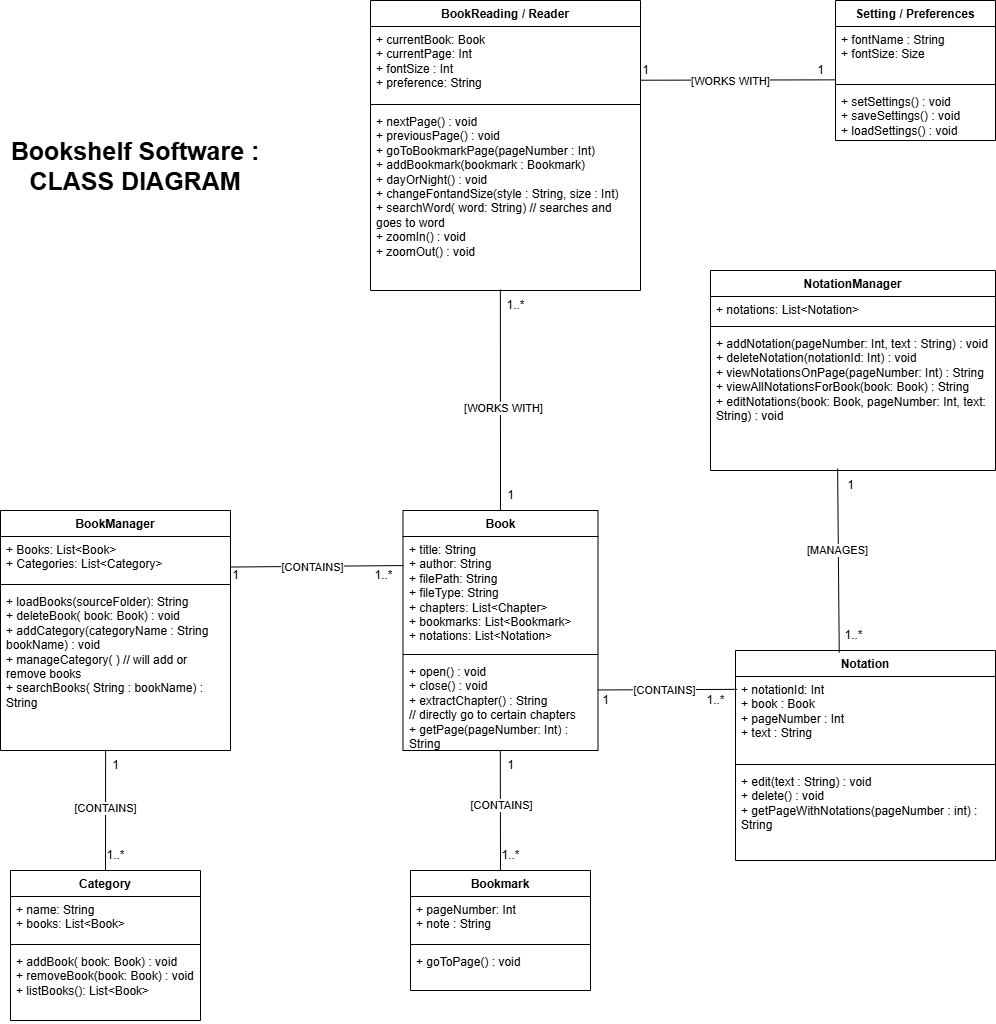

The diagram above was exported from draw.io. Its source (the exported page's mxGraphModel, read from the mxfile embedded in the PNG):
<mxGraphModel dx="2133" dy="2249" grid="1" gridSize="10" guides="1" tooltips="1" connect="1" arrows="1" fold="1" page="1" pageScale="1" pageWidth="850" pageHeight="1100" math="0" shadow="0">
  <root>
    <mxCell id="0" />
    <mxCell id="1" parent="0" />
    <mxCell id="AHsYhFhK6L58rhKJOInW-1" value="BookManager" style="swimlane;fontStyle=1;align=center;verticalAlign=top;childLayout=stackLayout;horizontal=1;startSize=26;horizontalStack=0;resizeParent=1;resizeParentMax=0;resizeLast=0;collapsible=1;marginBottom=0;whiteSpace=wrap;html=1;" parent="1" vertex="1">
      <mxGeometry x="260" y="360" width="230" height="240" as="geometry" />
    </mxCell>
    <mxCell id="AHsYhFhK6L58rhKJOInW-2" value="+ Books: List&amp;lt;Book&amp;gt;&lt;div&gt;+ Categories: List&amp;lt;Category&amp;gt;&lt;/div&gt;" style="text;strokeColor=none;fillColor=none;align=left;verticalAlign=top;spacingLeft=4;spacingRight=4;overflow=hidden;rotatable=0;points=[[0,0.5],[1,0.5]];portConstraint=eastwest;whiteSpace=wrap;html=1;" parent="AHsYhFhK6L58rhKJOInW-1" vertex="1">
      <mxGeometry y="26" width="230" height="44" as="geometry" />
    </mxCell>
    <mxCell id="AHsYhFhK6L58rhKJOInW-3" value="" style="line;strokeWidth=1;fillColor=none;align=left;verticalAlign=middle;spacingTop=-1;spacingLeft=3;spacingRight=3;rotatable=0;labelPosition=right;points=[];portConstraint=eastwest;strokeColor=inherit;" parent="AHsYhFhK6L58rhKJOInW-1" vertex="1">
      <mxGeometry y="70" width="230" height="8" as="geometry" />
    </mxCell>
    <mxCell id="AHsYhFhK6L58rhKJOInW-4" value="+ loadBooks(sourceFolder): String&lt;div&gt;+ deleteBook( book: Book) : void&lt;/div&gt;&lt;div&gt;+ addCategory(categoryName : String bookName) : void&amp;nbsp;&lt;/div&gt;&lt;div&gt;+ manageCategory( ) // will add or remove books&lt;/div&gt;&lt;div&gt;+ searchBooks( String : bookName) : String&lt;/div&gt;" style="text;strokeColor=none;fillColor=none;align=left;verticalAlign=top;spacingLeft=4;spacingRight=4;overflow=hidden;rotatable=0;points=[[0,0.5],[1,0.5]];portConstraint=eastwest;whiteSpace=wrap;html=1;" parent="AHsYhFhK6L58rhKJOInW-1" vertex="1">
      <mxGeometry y="78" width="230" height="162" as="geometry" />
    </mxCell>
    <mxCell id="AHsYhFhK6L58rhKJOInW-5" value="Book" style="swimlane;fontStyle=1;align=center;verticalAlign=top;childLayout=stackLayout;horizontal=1;startSize=26;horizontalStack=0;resizeParent=1;resizeParentMax=0;resizeLast=0;collapsible=1;marginBottom=0;whiteSpace=wrap;html=1;" parent="1" vertex="1">
      <mxGeometry x="662.5" y="360" width="195" height="240" as="geometry" />
    </mxCell>
    <mxCell id="AHsYhFhK6L58rhKJOInW-6" value="+ title: String&lt;div&gt;+ author: String&lt;/div&gt;&lt;div&gt;+ filePath: String&lt;/div&gt;&lt;div&gt;+ fileType: String&lt;/div&gt;&lt;div&gt;+ chapters: List&amp;lt;Chapter&amp;gt;&lt;/div&gt;&lt;div&gt;+ bookmarks: List&amp;lt;Bookmark&amp;gt;&lt;/div&gt;&lt;div&gt;+ notations: List&amp;lt;Notation&amp;gt;&lt;/div&gt;" style="text;strokeColor=none;fillColor=none;align=left;verticalAlign=top;spacingLeft=4;spacingRight=4;overflow=hidden;rotatable=0;points=[[0,0.5],[1,0.5]];portConstraint=eastwest;whiteSpace=wrap;html=1;" parent="AHsYhFhK6L58rhKJOInW-5" vertex="1">
      <mxGeometry y="26" width="195" height="114" as="geometry" />
    </mxCell>
    <mxCell id="AHsYhFhK6L58rhKJOInW-7" value="" style="line;strokeWidth=1;fillColor=none;align=left;verticalAlign=middle;spacingTop=-1;spacingLeft=3;spacingRight=3;rotatable=0;labelPosition=right;points=[];portConstraint=eastwest;strokeColor=inherit;" parent="AHsYhFhK6L58rhKJOInW-5" vertex="1">
      <mxGeometry y="140" width="195" height="8" as="geometry" />
    </mxCell>
    <mxCell id="AHsYhFhK6L58rhKJOInW-8" value="+ open() : void&amp;nbsp;&lt;div&gt;+ close() : void&amp;nbsp;&lt;/div&gt;&lt;div&gt;+ extractChapter() : String&lt;/div&gt;&lt;div&gt;// directly go to certain chapters&lt;/div&gt;&lt;div&gt;+ getPage(pageNumber: Int) : String&lt;/div&gt;&lt;div&gt;&lt;br&gt;&lt;/div&gt;" style="text;strokeColor=none;fillColor=none;align=left;verticalAlign=top;spacingLeft=4;spacingRight=4;overflow=hidden;rotatable=0;points=[[0,0.5],[1,0.5]];portConstraint=eastwest;whiteSpace=wrap;html=1;" parent="AHsYhFhK6L58rhKJOInW-5" vertex="1">
      <mxGeometry y="148" width="195" height="92" as="geometry" />
    </mxCell>
    <mxCell id="AHsYhFhK6L58rhKJOInW-9" value="Category" style="swimlane;fontStyle=1;align=center;verticalAlign=top;childLayout=stackLayout;horizontal=1;startSize=26;horizontalStack=0;resizeParent=1;resizeParentMax=0;resizeLast=0;collapsible=1;marginBottom=0;whiteSpace=wrap;html=1;" parent="1" vertex="1">
      <mxGeometry x="270" y="720" width="190" height="150" as="geometry" />
    </mxCell>
    <mxCell id="AHsYhFhK6L58rhKJOInW-10" value="+ name: String&lt;div&gt;+ books: List&amp;lt;Book&amp;gt;&lt;/div&gt;&lt;div&gt;&lt;br&gt;&lt;/div&gt;" style="text;strokeColor=none;fillColor=none;align=left;verticalAlign=top;spacingLeft=4;spacingRight=4;overflow=hidden;rotatable=0;points=[[0,0.5],[1,0.5]];portConstraint=eastwest;whiteSpace=wrap;html=1;" parent="AHsYhFhK6L58rhKJOInW-9" vertex="1">
      <mxGeometry y="26" width="190" height="44" as="geometry" />
    </mxCell>
    <mxCell id="AHsYhFhK6L58rhKJOInW-11" value="" style="line;strokeWidth=1;fillColor=none;align=left;verticalAlign=middle;spacingTop=-1;spacingLeft=3;spacingRight=3;rotatable=0;labelPosition=right;points=[];portConstraint=eastwest;strokeColor=inherit;" parent="AHsYhFhK6L58rhKJOInW-9" vertex="1">
      <mxGeometry y="70" width="190" height="8" as="geometry" />
    </mxCell>
    <mxCell id="AHsYhFhK6L58rhKJOInW-12" value="+ addBook( book: Book) : void&lt;div&gt;+ removeBook(book: Book) : void&lt;/div&gt;&lt;div&gt;+ listBooks(): List&amp;lt;Book&amp;gt;&lt;/div&gt;" style="text;strokeColor=none;fillColor=none;align=left;verticalAlign=top;spacingLeft=4;spacingRight=4;overflow=hidden;rotatable=0;points=[[0,0.5],[1,0.5]];portConstraint=eastwest;whiteSpace=wrap;html=1;" parent="AHsYhFhK6L58rhKJOInW-9" vertex="1">
      <mxGeometry y="78" width="190" height="72" as="geometry" />
    </mxCell>
    <mxCell id="AHsYhFhK6L58rhKJOInW-13" value="BookReading / Reader" style="swimlane;fontStyle=1;align=center;verticalAlign=top;childLayout=stackLayout;horizontal=1;startSize=26;horizontalStack=0;resizeParent=1;resizeParentMax=0;resizeLast=0;collapsible=1;marginBottom=0;whiteSpace=wrap;html=1;" parent="1" vertex="1">
      <mxGeometry x="630" y="-150" width="270" height="290" as="geometry" />
    </mxCell>
    <mxCell id="AHsYhFhK6L58rhKJOInW-14" value="+ currentBook: Book&lt;div&gt;+ currentPage: Int&lt;/div&gt;&lt;div&gt;+ fontSize : Int&lt;/div&gt;&lt;div&gt;+ preference: String&lt;/div&gt;" style="text;strokeColor=none;fillColor=none;align=left;verticalAlign=top;spacingLeft=4;spacingRight=4;overflow=hidden;rotatable=0;points=[[0,0.5],[1,0.5]];portConstraint=eastwest;whiteSpace=wrap;html=1;" parent="AHsYhFhK6L58rhKJOInW-13" vertex="1">
      <mxGeometry y="26" width="270" height="74" as="geometry" />
    </mxCell>
    <mxCell id="AHsYhFhK6L58rhKJOInW-15" value="" style="line;strokeWidth=1;fillColor=none;align=left;verticalAlign=middle;spacingTop=-1;spacingLeft=3;spacingRight=3;rotatable=0;labelPosition=right;points=[];portConstraint=eastwest;strokeColor=inherit;" parent="AHsYhFhK6L58rhKJOInW-13" vertex="1">
      <mxGeometry y="100" width="270" height="8" as="geometry" />
    </mxCell>
    <mxCell id="AHsYhFhK6L58rhKJOInW-16" value="+ nextPage() : void&lt;div&gt;+ previousPage() : void&lt;/div&gt;&lt;div&gt;+ goToBookmarkPage(pageNumber : Int)&lt;/div&gt;&lt;div&gt;+ addBookmark(bookmark : Bookmark)&lt;/div&gt;&lt;div&gt;+ dayOrNight() : void&amp;nbsp;&lt;/div&gt;&lt;div&gt;+ changeFontandSize(style : String, size : Int)&lt;/div&gt;&lt;div&gt;+ searchWord( word: String) // searches and goes to word&lt;/div&gt;&lt;div&gt;+ zoomIn() : void&lt;/div&gt;&lt;div&gt;+ zoomOut() : void&amp;nbsp;&lt;/div&gt;" style="text;strokeColor=none;fillColor=none;align=left;verticalAlign=top;spacingLeft=4;spacingRight=4;overflow=hidden;rotatable=0;points=[[0,0.5],[1,0.5]];portConstraint=eastwest;whiteSpace=wrap;html=1;" parent="AHsYhFhK6L58rhKJOInW-13" vertex="1">
      <mxGeometry y="108" width="270" height="182" as="geometry" />
    </mxCell>
    <mxCell id="AHsYhFhK6L58rhKJOInW-17" value="Bookmark" style="swimlane;fontStyle=1;align=center;verticalAlign=top;childLayout=stackLayout;horizontal=1;startSize=26;horizontalStack=0;resizeParent=1;resizeParentMax=0;resizeLast=0;collapsible=1;marginBottom=0;whiteSpace=wrap;html=1;" parent="1" vertex="1">
      <mxGeometry x="670" y="720" width="180" height="120" as="geometry" />
    </mxCell>
    <mxCell id="AHsYhFhK6L58rhKJOInW-18" value="+ pageNumber: Int&lt;div&gt;+ note : String&lt;/div&gt;" style="text;strokeColor=none;fillColor=none;align=left;verticalAlign=top;spacingLeft=4;spacingRight=4;overflow=hidden;rotatable=0;points=[[0,0.5],[1,0.5]];portConstraint=eastwest;whiteSpace=wrap;html=1;" parent="AHsYhFhK6L58rhKJOInW-17" vertex="1">
      <mxGeometry y="26" width="180" height="44" as="geometry" />
    </mxCell>
    <mxCell id="AHsYhFhK6L58rhKJOInW-19" value="" style="line;strokeWidth=1;fillColor=none;align=left;verticalAlign=middle;spacingTop=-1;spacingLeft=3;spacingRight=3;rotatable=0;labelPosition=right;points=[];portConstraint=eastwest;strokeColor=inherit;" parent="AHsYhFhK6L58rhKJOInW-17" vertex="1">
      <mxGeometry y="70" width="180" height="8" as="geometry" />
    </mxCell>
    <mxCell id="AHsYhFhK6L58rhKJOInW-20" value="+ goToPage() : void&amp;nbsp;" style="text;strokeColor=none;fillColor=none;align=left;verticalAlign=top;spacingLeft=4;spacingRight=4;overflow=hidden;rotatable=0;points=[[0,0.5],[1,0.5]];portConstraint=eastwest;whiteSpace=wrap;html=1;" parent="AHsYhFhK6L58rhKJOInW-17" vertex="1">
      <mxGeometry y="78" width="180" height="42" as="geometry" />
    </mxCell>
    <mxCell id="AHsYhFhK6L58rhKJOInW-21" value="NotationManager" style="swimlane;fontStyle=1;align=center;verticalAlign=top;childLayout=stackLayout;horizontal=1;startSize=26;horizontalStack=0;resizeParent=1;resizeParentMax=0;resizeLast=0;collapsible=1;marginBottom=0;whiteSpace=wrap;html=1;" parent="1" vertex="1">
      <mxGeometry x="970" y="120" width="285" height="200" as="geometry" />
    </mxCell>
    <mxCell id="AHsYhFhK6L58rhKJOInW-22" value="+ notations: List&amp;lt;Notation&amp;gt;" style="text;strokeColor=none;fillColor=none;align=left;verticalAlign=top;spacingLeft=4;spacingRight=4;overflow=hidden;rotatable=0;points=[[0,0.5],[1,0.5]];portConstraint=eastwest;whiteSpace=wrap;html=1;" parent="AHsYhFhK6L58rhKJOInW-21" vertex="1">
      <mxGeometry y="26" width="285" height="26" as="geometry" />
    </mxCell>
    <mxCell id="AHsYhFhK6L58rhKJOInW-23" value="" style="line;strokeWidth=1;fillColor=none;align=left;verticalAlign=middle;spacingTop=-1;spacingLeft=3;spacingRight=3;rotatable=0;labelPosition=right;points=[];portConstraint=eastwest;strokeColor=inherit;" parent="AHsYhFhK6L58rhKJOInW-21" vertex="1">
      <mxGeometry y="52" width="285" height="8" as="geometry" />
    </mxCell>
    <mxCell id="AHsYhFhK6L58rhKJOInW-24" value="+ addNotation(pageNumber: Int, text : String) : void&lt;div&gt;+ deleteNotation(notationId: Int) : void&lt;/div&gt;&lt;div&gt;+ viewNotationsOnPage(pageNumber: Int) : String&lt;/div&gt;&lt;div&gt;+ viewAllNotationsForBook(book: Book) : String&lt;/div&gt;&lt;div&gt;+ editNotations(book: Book, pageNumber: Int, text: String) : void&lt;/div&gt;" style="text;strokeColor=none;fillColor=none;align=left;verticalAlign=top;spacingLeft=4;spacingRight=4;overflow=hidden;rotatable=0;points=[[0,0.5],[1,0.5]];portConstraint=eastwest;whiteSpace=wrap;html=1;" parent="AHsYhFhK6L58rhKJOInW-21" vertex="1">
      <mxGeometry y="60" width="285" height="140" as="geometry" />
    </mxCell>
    <mxCell id="AHsYhFhK6L58rhKJOInW-25" value="Notation" style="swimlane;fontStyle=1;align=center;verticalAlign=top;childLayout=stackLayout;horizontal=1;startSize=26;horizontalStack=0;resizeParent=1;resizeParentMax=0;resizeLast=0;collapsible=1;marginBottom=0;whiteSpace=wrap;html=1;" parent="1" vertex="1">
      <mxGeometry x="995" y="500" width="260" height="210" as="geometry" />
    </mxCell>
    <mxCell id="AHsYhFhK6L58rhKJOInW-26" value="+ notationId: Int&lt;div&gt;+ book : Book&lt;/div&gt;&lt;div&gt;+ pageNumber : Int&lt;/div&gt;&lt;div&gt;+ text : String&lt;/div&gt;&lt;div&gt;&lt;br&gt;&lt;/div&gt;" style="text;strokeColor=none;fillColor=none;align=left;verticalAlign=top;spacingLeft=4;spacingRight=4;overflow=hidden;rotatable=0;points=[[0,0.5],[1,0.5]];portConstraint=eastwest;whiteSpace=wrap;html=1;" parent="AHsYhFhK6L58rhKJOInW-25" vertex="1">
      <mxGeometry y="26" width="260" height="84" as="geometry" />
    </mxCell>
    <mxCell id="AHsYhFhK6L58rhKJOInW-27" value="" style="line;strokeWidth=1;fillColor=none;align=left;verticalAlign=middle;spacingTop=-1;spacingLeft=3;spacingRight=3;rotatable=0;labelPosition=right;points=[];portConstraint=eastwest;strokeColor=inherit;" parent="AHsYhFhK6L58rhKJOInW-25" vertex="1">
      <mxGeometry y="110" width="260" height="8" as="geometry" />
    </mxCell>
    <mxCell id="AHsYhFhK6L58rhKJOInW-28" value="+ edit(text : String) : void&amp;nbsp;&lt;div&gt;+ delete() : void&amp;nbsp;&lt;/div&gt;&lt;div&gt;+ getPageWithNotations(pageNumber : int) : String&lt;/div&gt;" style="text;strokeColor=none;fillColor=none;align=left;verticalAlign=top;spacingLeft=4;spacingRight=4;overflow=hidden;rotatable=0;points=[[0,0.5],[1,0.5]];portConstraint=eastwest;whiteSpace=wrap;html=1;" parent="AHsYhFhK6L58rhKJOInW-25" vertex="1">
      <mxGeometry y="118" width="260" height="92" as="geometry" />
    </mxCell>
    <mxCell id="AHsYhFhK6L58rhKJOInW-29" value="Setting / Preferences" style="swimlane;fontStyle=1;align=center;verticalAlign=top;childLayout=stackLayout;horizontal=1;startSize=26;horizontalStack=0;resizeParent=1;resizeParentMax=0;resizeLast=0;collapsible=1;marginBottom=0;whiteSpace=wrap;html=1;" parent="1" vertex="1">
      <mxGeometry x="1095" y="-150" width="160" height="140" as="geometry" />
    </mxCell>
    <mxCell id="AHsYhFhK6L58rhKJOInW-30" value="&lt;div&gt;+ fontName : String&lt;/div&gt;&lt;div&gt;+ fontSize: Size&lt;/div&gt;" style="text;strokeColor=none;fillColor=none;align=left;verticalAlign=top;spacingLeft=4;spacingRight=4;overflow=hidden;rotatable=0;points=[[0,0.5],[1,0.5]];portConstraint=eastwest;whiteSpace=wrap;html=1;" parent="AHsYhFhK6L58rhKJOInW-29" vertex="1">
      <mxGeometry y="26" width="160" height="54" as="geometry" />
    </mxCell>
    <mxCell id="AHsYhFhK6L58rhKJOInW-31" value="" style="line;strokeWidth=1;fillColor=none;align=left;verticalAlign=middle;spacingTop=-1;spacingLeft=3;spacingRight=3;rotatable=0;labelPosition=right;points=[];portConstraint=eastwest;strokeColor=inherit;" parent="AHsYhFhK6L58rhKJOInW-29" vertex="1">
      <mxGeometry y="80" width="160" height="8" as="geometry" />
    </mxCell>
    <mxCell id="AHsYhFhK6L58rhKJOInW-32" value="+ setSettings() : void&amp;nbsp;&lt;div&gt;+ saveSettings() : void&lt;/div&gt;&lt;div&gt;+ loadSettings() : void&lt;/div&gt;" style="text;strokeColor=none;fillColor=none;align=left;verticalAlign=top;spacingLeft=4;spacingRight=4;overflow=hidden;rotatable=0;points=[[0,0.5],[1,0.5]];portConstraint=eastwest;whiteSpace=wrap;html=1;" parent="AHsYhFhK6L58rhKJOInW-29" vertex="1">
      <mxGeometry y="88" width="160" height="52" as="geometry" />
    </mxCell>
    <mxCell id="CsiDO3GO77NlZV7tnr3s-3" value="" style="endArrow=none;html=1;rounded=0;exitX=1.001;exitY=0.694;exitDx=0;exitDy=0;exitPerimeter=0;entryX=0.001;entryY=0.255;entryDx=0;entryDy=0;entryPerimeter=0;" parent="1" source="AHsYhFhK6L58rhKJOInW-2" target="AHsYhFhK6L58rhKJOInW-6" edge="1">
      <mxGeometry width="50" height="50" relative="1" as="geometry">
        <mxPoint x="535" y="470" as="sourcePoint" />
        <mxPoint x="585" y="420" as="targetPoint" />
      </mxGeometry>
    </mxCell>
    <mxCell id="CsiDO3GO77NlZV7tnr3s-4" value="[CONTAINS]" style="edgeLabel;html=1;align=center;verticalAlign=middle;resizable=0;points=[];" parent="CsiDO3GO77NlZV7tnr3s-3" vertex="1" connectable="0">
      <mxGeometry x="-0.2381" relative="1" as="geometry">
        <mxPoint x="15" as="offset" />
      </mxGeometry>
    </mxCell>
    <mxCell id="CsiDO3GO77NlZV7tnr3s-5" value="" style="endArrow=none;html=1;rounded=0;entryX=0.457;entryY=0.996;entryDx=0;entryDy=0;entryPerimeter=0;exitX=0.5;exitY=0;exitDx=0;exitDy=0;" parent="1" source="AHsYhFhK6L58rhKJOInW-9" target="AHsYhFhK6L58rhKJOInW-4" edge="1">
      <mxGeometry width="50" height="50" relative="1" as="geometry">
        <mxPoint x="260" y="750" as="sourcePoint" />
        <mxPoint x="260" y="680" as="targetPoint" />
      </mxGeometry>
    </mxCell>
    <mxCell id="CsiDO3GO77NlZV7tnr3s-6" value="[CONTAINS]" style="edgeLabel;html=1;align=center;verticalAlign=middle;resizable=0;points=[];" parent="CsiDO3GO77NlZV7tnr3s-5" vertex="1" connectable="0">
      <mxGeometry x="0.0457" y="1" relative="1" as="geometry">
        <mxPoint as="offset" />
      </mxGeometry>
    </mxCell>
    <mxCell id="CsiDO3GO77NlZV7tnr3s-7" value="" style="endArrow=none;html=1;rounded=0;exitX=0.499;exitY=0.998;exitDx=0;exitDy=0;exitPerimeter=0;entryX=0.5;entryY=0;entryDx=0;entryDy=0;" parent="1" source="AHsYhFhK6L58rhKJOInW-8" target="AHsYhFhK6L58rhKJOInW-17" edge="1">
      <mxGeometry width="50" height="50" relative="1" as="geometry">
        <mxPoint x="965" y="510" as="sourcePoint" />
        <mxPoint x="1095" y="413" as="targetPoint" />
      </mxGeometry>
    </mxCell>
    <mxCell id="CsiDO3GO77NlZV7tnr3s-8" value="[CONTAINS]" style="edgeLabel;html=1;align=center;verticalAlign=middle;resizable=0;points=[];" parent="CsiDO3GO77NlZV7tnr3s-7" vertex="1" connectable="0">
      <mxGeometry x="-0.1059" relative="1" as="geometry">
        <mxPoint as="offset" />
      </mxGeometry>
    </mxCell>
    <mxCell id="CsiDO3GO77NlZV7tnr3s-9" value="" style="endArrow=none;html=1;rounded=0;exitX=0.999;exitY=0.342;exitDx=0;exitDy=0;exitPerimeter=0;entryX=0.006;entryY=0.153;entryDx=0;entryDy=0;entryPerimeter=0;" parent="1" source="AHsYhFhK6L58rhKJOInW-8" target="AHsYhFhK6L58rhKJOInW-26" edge="1">
      <mxGeometry width="50" height="50" relative="1" as="geometry">
        <mxPoint x="995" y="590" as="sourcePoint" />
        <mxPoint x="1045" y="540" as="targetPoint" />
      </mxGeometry>
    </mxCell>
    <mxCell id="CsiDO3GO77NlZV7tnr3s-10" value="[CONTAINS]" style="edgeLabel;html=1;align=center;verticalAlign=middle;resizable=0;points=[];" parent="CsiDO3GO77NlZV7tnr3s-9" vertex="1" connectable="0">
      <mxGeometry x="-0.0566" relative="1" as="geometry">
        <mxPoint as="offset" />
      </mxGeometry>
    </mxCell>
    <mxCell id="CsiDO3GO77NlZV7tnr3s-11" value="" style="endArrow=none;html=1;rounded=0;entryX=0.481;entryY=0.995;entryDx=0;entryDy=0;entryPerimeter=0;exitX=0.5;exitY=0;exitDx=0;exitDy=0;" parent="1" source="AHsYhFhK6L58rhKJOInW-5" target="AHsYhFhK6L58rhKJOInW-16" edge="1">
      <mxGeometry width="50" height="50" relative="1" as="geometry">
        <mxPoint x="750" y="340" as="sourcePoint" />
        <mxPoint x="800" y="290" as="targetPoint" />
      </mxGeometry>
    </mxCell>
    <mxCell id="CsiDO3GO77NlZV7tnr3s-12" value="[WORKS WITH]" style="edgeLabel;html=1;align=center;verticalAlign=middle;resizable=0;points=[];" parent="CsiDO3GO77NlZV7tnr3s-11" vertex="1" connectable="0">
      <mxGeometry x="-0.0682" y="-2" relative="1" as="geometry">
        <mxPoint as="offset" />
      </mxGeometry>
    </mxCell>
    <mxCell id="CsiDO3GO77NlZV7tnr3s-13" value="" style="endArrow=none;html=1;rounded=0;entryX=0.446;entryY=0.986;entryDx=0;entryDy=0;entryPerimeter=0;exitX=0.399;exitY=0.01;exitDx=0;exitDy=0;exitPerimeter=0;" parent="1" source="AHsYhFhK6L58rhKJOInW-25" target="AHsYhFhK6L58rhKJOInW-24" edge="1">
      <mxGeometry width="50" height="50" relative="1" as="geometry">
        <mxPoint x="1130" y="480" as="sourcePoint" />
        <mxPoint x="1180" y="430" as="targetPoint" />
      </mxGeometry>
    </mxCell>
    <mxCell id="CsiDO3GO77NlZV7tnr3s-14" value="[MANAGES]" style="edgeLabel;html=1;align=center;verticalAlign=middle;resizable=0;points=[];" parent="CsiDO3GO77NlZV7tnr3s-13" vertex="1" connectable="0">
      <mxGeometry x="0.1224" y="2" relative="1" as="geometry">
        <mxPoint as="offset" />
      </mxGeometry>
    </mxCell>
    <mxCell id="CsiDO3GO77NlZV7tnr3s-15" value="" style="endArrow=none;html=1;rounded=0;exitX=0.999;exitY=0.726;exitDx=0;exitDy=0;exitPerimeter=0;entryX=-0.003;entryY=0.988;entryDx=0;entryDy=0;entryPerimeter=0;" parent="1" source="AHsYhFhK6L58rhKJOInW-14" target="AHsYhFhK6L58rhKJOInW-30" edge="1">
      <mxGeometry width="50" height="50" relative="1" as="geometry">
        <mxPoint x="990" y="110" as="sourcePoint" />
        <mxPoint x="1160" y="-81" as="targetPoint" />
      </mxGeometry>
    </mxCell>
    <mxCell id="CsiDO3GO77NlZV7tnr3s-16" value="[WORKS WITH]" style="edgeLabel;html=1;align=center;verticalAlign=middle;resizable=0;points=[];" parent="CsiDO3GO77NlZV7tnr3s-15" vertex="1" connectable="0">
      <mxGeometry x="-0.0696" y="-1" relative="1" as="geometry">
        <mxPoint as="offset" />
      </mxGeometry>
    </mxCell>
    <mxCell id="Vr21Z64kskyBCTQT-OnA-3" value="1..*" style="text;html=1;align=center;verticalAlign=middle;resizable=0;points=[];autosize=1;strokeColor=none;fillColor=none;" parent="1" vertex="1">
      <mxGeometry x="755" y="140" width="40" height="30" as="geometry" />
    </mxCell>
    <mxCell id="Vr21Z64kskyBCTQT-OnA-4" value="1" style="text;html=1;align=center;verticalAlign=middle;resizable=0;points=[];autosize=1;strokeColor=none;fillColor=none;" parent="1" vertex="1">
      <mxGeometry x="755" y="330" width="30" height="30" as="geometry" />
    </mxCell>
    <mxCell id="Vr21Z64kskyBCTQT-OnA-5" value="1..*" style="text;html=1;align=center;verticalAlign=middle;resizable=0;points=[];autosize=1;strokeColor=none;fillColor=none;" parent="1" vertex="1">
      <mxGeometry x="622.5" y="410" width="40" height="30" as="geometry" />
    </mxCell>
    <mxCell id="Vr21Z64kskyBCTQT-OnA-8" value="1" style="text;html=1;align=center;verticalAlign=middle;resizable=0;points=[];autosize=1;strokeColor=none;fillColor=none;" parent="1" vertex="1">
      <mxGeometry x="480" y="410" width="30" height="30" as="geometry" />
    </mxCell>
    <mxCell id="Vr21Z64kskyBCTQT-OnA-9" value="1..*" style="text;html=1;align=center;verticalAlign=middle;resizable=0;points=[];autosize=1;strokeColor=none;fillColor=none;" parent="1" vertex="1">
      <mxGeometry x="750" y="690" width="40" height="30" as="geometry" />
    </mxCell>
    <mxCell id="Vr21Z64kskyBCTQT-OnA-10" value="1" style="text;html=1;align=center;verticalAlign=middle;resizable=0;points=[];autosize=1;strokeColor=none;fillColor=none;" parent="1" vertex="1">
      <mxGeometry x="755" y="600" width="30" height="30" as="geometry" />
    </mxCell>
    <mxCell id="Vr21Z64kskyBCTQT-OnA-11" value="1..*" style="text;html=1;align=center;verticalAlign=middle;resizable=0;points=[];autosize=1;strokeColor=none;fillColor=none;" parent="1" vertex="1">
      <mxGeometry x="955" y="535" width="40" height="30" as="geometry" />
    </mxCell>
    <mxCell id="Vr21Z64kskyBCTQT-OnA-12" value="1" style="text;html=1;align=center;verticalAlign=middle;resizable=0;points=[];autosize=1;strokeColor=none;fillColor=none;" parent="1" vertex="1">
      <mxGeometry x="850" y="535" width="30" height="30" as="geometry" />
    </mxCell>
    <mxCell id="Vr21Z64kskyBCTQT-OnA-13" value="1..*" style="text;html=1;align=center;verticalAlign=middle;resizable=0;points=[];autosize=1;strokeColor=none;fillColor=none;" parent="1" vertex="1">
      <mxGeometry x="1092.5" y="470" width="40" height="30" as="geometry" />
    </mxCell>
    <mxCell id="Vr21Z64kskyBCTQT-OnA-14" value="1" style="text;html=1;align=center;verticalAlign=middle;resizable=0;points=[];autosize=1;strokeColor=none;fillColor=none;" parent="1" vertex="1">
      <mxGeometry x="1095" y="320" width="30" height="30" as="geometry" />
    </mxCell>
    <mxCell id="Vr21Z64kskyBCTQT-OnA-15" value="1..*" style="text;html=1;align=center;verticalAlign=middle;resizable=0;points=[];autosize=1;strokeColor=none;fillColor=none;" parent="1" vertex="1">
      <mxGeometry x="355" y="690" width="40" height="30" as="geometry" />
    </mxCell>
    <mxCell id="Vr21Z64kskyBCTQT-OnA-16" value="1" style="text;html=1;align=center;verticalAlign=middle;resizable=0;points=[];autosize=1;strokeColor=none;fillColor=none;" parent="1" vertex="1">
      <mxGeometry x="360" y="600" width="30" height="30" as="geometry" />
    </mxCell>
    <mxCell id="Vr21Z64kskyBCTQT-OnA-17" value="1" style="text;html=1;align=center;verticalAlign=middle;resizable=0;points=[];autosize=1;strokeColor=none;fillColor=none;" parent="1" vertex="1">
      <mxGeometry x="890" y="-95" width="30" height="30" as="geometry" />
    </mxCell>
    <mxCell id="Vr21Z64kskyBCTQT-OnA-18" value="1" style="text;html=1;align=center;verticalAlign=middle;resizable=0;points=[];autosize=1;strokeColor=none;fillColor=none;" parent="1" vertex="1">
      <mxGeometry x="1065" y="-95" width="30" height="30" as="geometry" />
    </mxCell>
    <mxCell id="Vr21Z64kskyBCTQT-OnA-21" value="&lt;b&gt;&lt;font style=&quot;font-size: 25px;&quot;&gt;Bookshelf Software : CLASS DIAGRAM&lt;/font&gt;&lt;/b&gt;" style="text;html=1;align=center;verticalAlign=middle;whiteSpace=wrap;rounded=0;" parent="1" vertex="1">
      <mxGeometry x="260" width="270" height="30" as="geometry" />
    </mxCell>
  </root>
</mxGraphModel>